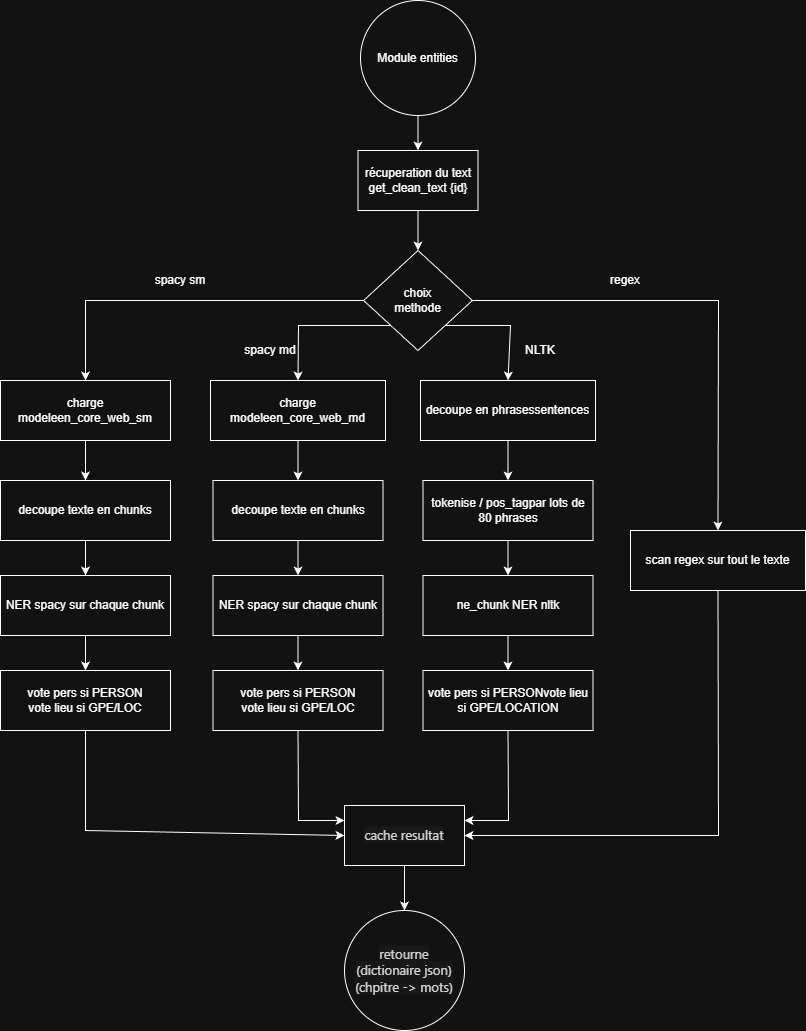

The diagram above was exported from draw.io. Its source (the exported page's mxGraphModel, read from the mxfile embedded in the PNG):
<mxGraphModel dx="2755" dy="1121" grid="1" gridSize="10" guides="1" tooltips="1" connect="1" arrows="1" fold="1" page="1" pageScale="1" pageWidth="827" pageHeight="1169" math="0" shadow="0">
  <root>
    <mxCell id="0" />
    <mxCell id="1" parent="0" />
    <mxCell id="FcHs1DaV6LN5JdRzCEBe-2" parent="1" style="ellipse;whiteSpace=wrap;html=1;aspect=fixed;" value="Module entities" vertex="1">
      <mxGeometry height="115" width="115" x="370" y="40" as="geometry" />
    </mxCell>
    <mxCell id="FcHs1DaV6LN5JdRzCEBe-13" parent="1" style="ellipse;whiteSpace=wrap;html=1;aspect=fixed;" value="&lt;span style=&quot;color: rgba(228, 228, 228, 0.92); font-family: &amp;quot;Segoe WPC&amp;quot;, &amp;quot;Segoe UI&amp;quot;, sans-serif; font-size: 13px; text-align: start; caret-color: rgba(228, 228, 228, 0.92); text-wrap-mode: nowrap; background-color: rgb(24, 24, 24);&quot;&gt;retourne&lt;/span&gt;&lt;div&gt;&lt;span style=&quot;color: rgba(228, 228, 228, 0.92); font-family: &amp;quot;Segoe WPC&amp;quot;, &amp;quot;Segoe UI&amp;quot;, sans-serif; font-size: 13px; text-align: start; caret-color: rgba(228, 228, 228, 0.92); text-wrap-mode: nowrap; background-color: rgb(24, 24, 24);&quot;&gt;(dictionaire json)&lt;/span&gt;&lt;/div&gt;&lt;div&gt;&lt;span style=&quot;color: rgba(228, 228, 228, 0.92); font-family: &amp;quot;Segoe WPC&amp;quot;, &amp;quot;Segoe UI&amp;quot;, sans-serif; font-size: 13px; text-align: start; caret-color: rgba(228, 228, 228, 0.92); text-wrap-mode: nowrap; background-color: rgb(24, 24, 24);&quot;&gt;(chpitre -&amp;gt; mots)&lt;/span&gt;&lt;/div&gt;" vertex="1">
      <mxGeometry height="120" width="120" x="354" y="950" as="geometry" />
    </mxCell>
    <mxCell id="FcHs1DaV6LN5JdRzCEBe-22" parent="1" style="rounded=0;whiteSpace=wrap;html=1;" value="&lt;div&gt;récuperation du text&lt;/div&gt;&lt;div&gt;get_clean_text {id}&lt;/div&gt;" vertex="1">
      <mxGeometry height="60" width="120" x="367.5" y="190" as="geometry" />
    </mxCell>
    <mxCell id="afJchXZNIkZmghvE_1YJ-2" parent="1" style="rounded=0;whiteSpace=wrap;html=1;" value="charge modeleen_core_web_md" vertex="1">
      <mxGeometry height="60" width="175" x="220" y="420" as="geometry" />
    </mxCell>
    <mxCell id="afJchXZNIkZmghvE_1YJ-3" edge="1" parent="1" source="FcHs1DaV6LN5JdRzCEBe-2" style="endArrow=classic;html=1;rounded=0;exitX=0.5;exitY=1;exitDx=0;exitDy=0;entryX=0.5;entryY=0;entryDx=0;entryDy=0;" target="FcHs1DaV6LN5JdRzCEBe-22" value="">
      <mxGeometry height="50" relative="1" width="50" as="geometry">
        <mxPoint x="540" y="570" as="sourcePoint" />
        <mxPoint x="590" y="520" as="targetPoint" />
      </mxGeometry>
    </mxCell>
    <mxCell id="afJchXZNIkZmghvE_1YJ-4" edge="1" parent="1" source="FcHs1DaV6LN5JdRzCEBe-22" style="endArrow=classic;html=1;rounded=0;exitX=0.5;exitY=1;exitDx=0;exitDy=0;" target="afJchXZNIkZmghvE_1YJ-7" value="">
      <mxGeometry height="50" relative="1" width="50" as="geometry">
        <mxPoint x="540" y="570" as="sourcePoint" />
        <mxPoint x="427.5" y="290" as="targetPoint" />
      </mxGeometry>
    </mxCell>
    <mxCell id="afJchXZNIkZmghvE_1YJ-7" parent="1" style="rhombus;whiteSpace=wrap;html=1;" value="choix&lt;div&gt;methode&lt;/div&gt;" vertex="1">
      <mxGeometry height="100" width="108.75" x="373.12" y="290" as="geometry" />
    </mxCell>
    <mxCell id="afJchXZNIkZmghvE_1YJ-8" parent="1" style="rounded=0;whiteSpace=wrap;html=1;" value="charge modeleen_core_web_sm" vertex="1">
      <mxGeometry height="60" width="170" x="10" y="420" as="geometry" />
    </mxCell>
    <mxCell id="afJchXZNIkZmghvE_1YJ-15" edge="1" parent="1" source="afJchXZNIkZmghvE_1YJ-7" style="endArrow=classic;html=1;rounded=0;exitX=0;exitY=0.5;exitDx=0;exitDy=0;entryX=0.5;entryY=0;entryDx=0;entryDy=0;" target="afJchXZNIkZmghvE_1YJ-8" value="">
      <mxGeometry height="50" relative="1" width="50" as="geometry">
        <Array as="points">
          <mxPoint x="310" y="340" />
          <mxPoint x="95" y="340" />
        </Array>
        <mxPoint x="540" y="460" as="sourcePoint" />
        <mxPoint x="590" y="410" as="targetPoint" />
      </mxGeometry>
    </mxCell>
    <mxCell id="afJchXZNIkZmghvE_1YJ-31" parent="1" style="rounded=0;whiteSpace=wrap;html=1;" value="decoupe en phrasessentences" vertex="1">
      <mxGeometry height="60" width="175" x="430" y="420" as="geometry" />
    </mxCell>
    <mxCell id="afJchXZNIkZmghvE_1YJ-32" parent="1" style="rounded=0;whiteSpace=wrap;html=1;" value="scan regex sur tout le texte" vertex="1">
      <mxGeometry height="60" width="175" x="640" y="570" as="geometry" />
    </mxCell>
    <mxCell id="afJchXZNIkZmghvE_1YJ-33" edge="1" parent="1" source="afJchXZNIkZmghvE_1YJ-7" style="endArrow=classic;html=1;rounded=0;exitX=0;exitY=1;exitDx=0;exitDy=0;entryX=0.5;entryY=0;entryDx=0;entryDy=0;" target="afJchXZNIkZmghvE_1YJ-2" value="">
      <mxGeometry height="50" relative="1" width="50" as="geometry">
        <Array as="points">
          <mxPoint x="308" y="365" />
        </Array>
        <mxPoint x="380" y="700" as="sourcePoint" />
        <mxPoint x="430" y="650" as="targetPoint" />
      </mxGeometry>
    </mxCell>
    <mxCell id="afJchXZNIkZmghvE_1YJ-34" edge="1" parent="1" source="afJchXZNIkZmghvE_1YJ-7" style="endArrow=classic;html=1;rounded=0;exitX=1;exitY=1;exitDx=0;exitDy=0;entryX=0.5;entryY=0;entryDx=0;entryDy=0;" target="afJchXZNIkZmghvE_1YJ-31" value="">
      <mxGeometry height="50" relative="1" width="50" as="geometry">
        <Array as="points">
          <mxPoint x="520" y="365" />
        </Array>
        <mxPoint x="380" y="700" as="sourcePoint" />
        <mxPoint x="430" y="650" as="targetPoint" />
      </mxGeometry>
    </mxCell>
    <mxCell id="afJchXZNIkZmghvE_1YJ-35" edge="1" parent="1" source="afJchXZNIkZmghvE_1YJ-7" style="endArrow=classic;html=1;rounded=0;exitX=1;exitY=0.5;exitDx=0;exitDy=0;entryX=0.5;entryY=0;entryDx=0;entryDy=0;curved=0;" target="afJchXZNIkZmghvE_1YJ-32" value="">
      <mxGeometry height="50" relative="1" width="50" as="geometry">
        <Array as="points">
          <mxPoint x="728" y="340" />
        </Array>
        <mxPoint x="380" y="700" as="sourcePoint" />
        <mxPoint x="430" y="650" as="targetPoint" />
      </mxGeometry>
    </mxCell>
    <mxCell id="Xt6CtfuDI76PZYarZXS4-38" parent="1" style="text;html=1;whiteSpace=wrap;strokeColor=none;fillColor=none;align=center;verticalAlign=middle;rounded=0;" value="spacy sm" vertex="1">
      <mxGeometry height="30" width="60" x="160" y="305" as="geometry" />
    </mxCell>
    <mxCell id="Xt6CtfuDI76PZYarZXS4-39" parent="1" style="text;html=1;whiteSpace=wrap;strokeColor=none;fillColor=none;align=center;verticalAlign=middle;rounded=0;" value="spacy md" vertex="1">
      <mxGeometry height="30" width="60" x="250" y="375" as="geometry" />
    </mxCell>
    <mxCell id="Xt6CtfuDI76PZYarZXS4-40" parent="1" style="text;html=1;whiteSpace=wrap;strokeColor=none;fillColor=none;align=center;verticalAlign=middle;rounded=0;" value="NLTK" vertex="1">
      <mxGeometry height="30" width="60" x="520" y="375" as="geometry" />
    </mxCell>
    <mxCell id="Xt6CtfuDI76PZYarZXS4-41" parent="1" style="text;html=1;whiteSpace=wrap;strokeColor=none;fillColor=none;align=center;verticalAlign=middle;rounded=0;" value="regex&lt;br&gt;&lt;div&gt;&lt;/div&gt;" vertex="1">
      <mxGeometry height="30" width="60" x="605" y="305" as="geometry" />
    </mxCell>
    <mxCell id="Xt6CtfuDI76PZYarZXS4-42" parent="1" style="rounded=0;whiteSpace=wrap;html=1;" value="decoupe texte en chunks" vertex="1">
      <mxGeometry height="60" width="170" x="10" y="520" as="geometry" />
    </mxCell>
    <mxCell id="Xt6CtfuDI76PZYarZXS4-43" parent="1" style="rounded=0;whiteSpace=wrap;html=1;" value="NER spacy sur chaque chunk" vertex="1">
      <mxGeometry height="60" width="170" x="10" y="615" as="geometry" />
    </mxCell>
    <mxCell id="Xt6CtfuDI76PZYarZXS4-44" parent="1" style="rounded=0;whiteSpace=wrap;html=1;" value="vote pers si PERSON&lt;div&gt;vote lieu si GPE/LOC&lt;/div&gt;" vertex="1">
      <mxGeometry height="60" width="170" x="10" y="710" as="geometry" />
    </mxCell>
    <mxCell id="Xt6CtfuDI76PZYarZXS4-45" parent="1" style="rounded=0;whiteSpace=wrap;html=1;" value="decoupe texte en chunks" vertex="1">
      <mxGeometry height="60" width="170" x="222.5" y="520" as="geometry" />
    </mxCell>
    <mxCell id="Xt6CtfuDI76PZYarZXS4-46" parent="1" style="rounded=0;whiteSpace=wrap;html=1;" value="NER spacy sur chaque chunk" vertex="1">
      <mxGeometry height="60" width="170" x="222.5" y="615" as="geometry" />
    </mxCell>
    <mxCell id="Xt6CtfuDI76PZYarZXS4-47" parent="1" style="rounded=0;whiteSpace=wrap;html=1;" value="vote pers si PERSON&lt;div&gt;vote lieu si GPE/LOC&lt;/div&gt;" vertex="1">
      <mxGeometry height="60" width="170" x="222.5" y="710" as="geometry" />
    </mxCell>
    <mxCell id="Xt6CtfuDI76PZYarZXS4-48" parent="1" style="rounded=0;whiteSpace=wrap;html=1;" value="tokenise / pos_tagpar lots de 80 phrases" vertex="1">
      <mxGeometry height="60" width="170" x="432.5" y="520" as="geometry" />
    </mxCell>
    <mxCell id="Xt6CtfuDI76PZYarZXS4-49" parent="1" style="rounded=0;whiteSpace=wrap;html=1;" value="ne_chunk NER nltk" vertex="1">
      <mxGeometry height="60" width="170" x="432.5" y="615" as="geometry" />
    </mxCell>
    <mxCell id="Xt6CtfuDI76PZYarZXS4-50" parent="1" style="rounded=0;whiteSpace=wrap;html=1;" value="vote pers si PERSONvote lieu si GPE/LOCATION" vertex="1">
      <mxGeometry height="60" width="170" x="432.5" y="710" as="geometry" />
    </mxCell>
    <mxCell id="Xt6CtfuDI76PZYarZXS4-56" edge="1" parent="1" source="afJchXZNIkZmghvE_1YJ-2" style="endArrow=classic;html=1;rounded=0;exitX=0.5;exitY=1;exitDx=0;exitDy=0;" target="Xt6CtfuDI76PZYarZXS4-45" value="">
      <mxGeometry height="50" relative="1" width="50" as="geometry">
        <mxPoint x="390" y="750" as="sourcePoint" />
        <mxPoint x="440" y="700" as="targetPoint" />
      </mxGeometry>
    </mxCell>
    <mxCell id="Xt6CtfuDI76PZYarZXS4-57" edge="1" parent="1" source="afJchXZNIkZmghvE_1YJ-8" style="endArrow=classic;html=1;rounded=0;exitX=0.5;exitY=1;exitDx=0;exitDy=0;entryX=0.5;entryY=0;entryDx=0;entryDy=0;" target="Xt6CtfuDI76PZYarZXS4-42" value="">
      <mxGeometry height="50" relative="1" width="50" as="geometry">
        <mxPoint x="390" y="750" as="sourcePoint" />
        <mxPoint x="440" y="700" as="targetPoint" />
      </mxGeometry>
    </mxCell>
    <mxCell id="Xt6CtfuDI76PZYarZXS4-58" edge="1" parent="1" source="Xt6CtfuDI76PZYarZXS4-42" style="endArrow=classic;html=1;rounded=0;exitX=0.5;exitY=1;exitDx=0;exitDy=0;entryX=0.5;entryY=0;entryDx=0;entryDy=0;" target="Xt6CtfuDI76PZYarZXS4-43" value="">
      <mxGeometry height="50" relative="1" width="50" as="geometry">
        <mxPoint x="390" y="750" as="sourcePoint" />
        <mxPoint x="440" y="700" as="targetPoint" />
      </mxGeometry>
    </mxCell>
    <mxCell id="Xt6CtfuDI76PZYarZXS4-59" edge="1" parent="1" source="Xt6CtfuDI76PZYarZXS4-43" style="endArrow=classic;html=1;rounded=0;exitX=0.5;exitY=1;exitDx=0;exitDy=0;entryX=0.5;entryY=0;entryDx=0;entryDy=0;" target="Xt6CtfuDI76PZYarZXS4-44" value="">
      <mxGeometry height="50" relative="1" width="50" as="geometry">
        <mxPoint x="390" y="750" as="sourcePoint" />
        <mxPoint x="440" y="700" as="targetPoint" />
      </mxGeometry>
    </mxCell>
    <mxCell id="Xt6CtfuDI76PZYarZXS4-60" edge="1" parent="1" source="Xt6CtfuDI76PZYarZXS4-45" style="endArrow=classic;html=1;rounded=0;exitX=0.5;exitY=1;exitDx=0;exitDy=0;entryX=0.5;entryY=0;entryDx=0;entryDy=0;" target="Xt6CtfuDI76PZYarZXS4-46" value="">
      <mxGeometry height="50" relative="1" width="50" as="geometry">
        <mxPoint x="390" y="750" as="sourcePoint" />
        <mxPoint x="440" y="700" as="targetPoint" />
      </mxGeometry>
    </mxCell>
    <mxCell id="Xt6CtfuDI76PZYarZXS4-61" edge="1" parent="1" source="Xt6CtfuDI76PZYarZXS4-46" style="endArrow=classic;html=1;rounded=0;exitX=0.5;exitY=1;exitDx=0;exitDy=0;entryX=0.5;entryY=0;entryDx=0;entryDy=0;" target="Xt6CtfuDI76PZYarZXS4-47" value="">
      <mxGeometry height="50" relative="1" width="50" as="geometry">
        <mxPoint x="390" y="750" as="sourcePoint" />
        <mxPoint x="440" y="700" as="targetPoint" />
      </mxGeometry>
    </mxCell>
    <mxCell id="Xt6CtfuDI76PZYarZXS4-62" edge="1" parent="1" source="afJchXZNIkZmghvE_1YJ-31" style="endArrow=classic;html=1;rounded=0;exitX=0.5;exitY=1;exitDx=0;exitDy=0;entryX=0.5;entryY=0;entryDx=0;entryDy=0;" target="Xt6CtfuDI76PZYarZXS4-48" value="">
      <mxGeometry height="50" relative="1" width="50" as="geometry">
        <mxPoint x="390" y="750" as="sourcePoint" />
        <mxPoint x="440" y="700" as="targetPoint" />
      </mxGeometry>
    </mxCell>
    <mxCell id="Xt6CtfuDI76PZYarZXS4-63" edge="1" parent="1" source="Xt6CtfuDI76PZYarZXS4-48" style="endArrow=classic;html=1;rounded=0;exitX=0.5;exitY=1;exitDx=0;exitDy=0;entryX=0.5;entryY=0;entryDx=0;entryDy=0;" target="Xt6CtfuDI76PZYarZXS4-49" value="">
      <mxGeometry height="50" relative="1" width="50" as="geometry">
        <mxPoint x="390" y="750" as="sourcePoint" />
        <mxPoint x="440" y="700" as="targetPoint" />
      </mxGeometry>
    </mxCell>
    <mxCell id="Xt6CtfuDI76PZYarZXS4-64" edge="1" parent="1" source="Xt6CtfuDI76PZYarZXS4-49" style="endArrow=classic;html=1;rounded=0;exitX=0.5;exitY=1;exitDx=0;exitDy=0;entryX=0.5;entryY=0;entryDx=0;entryDy=0;" target="Xt6CtfuDI76PZYarZXS4-50" value="">
      <mxGeometry height="50" relative="1" width="50" as="geometry">
        <mxPoint x="390" y="750" as="sourcePoint" />
        <mxPoint x="440" y="700" as="targetPoint" />
      </mxGeometry>
    </mxCell>
    <mxCell id="Xt6CtfuDI76PZYarZXS4-68" parent="1" style="rounded=0;whiteSpace=wrap;html=1;" value="&lt;span style=&quot;color: rgba(228, 228, 228, 0.92); font-family: &amp;quot;Segoe WPC&amp;quot;, &amp;quot;Segoe UI&amp;quot;, sans-serif; font-size: 13px; text-align: start; caret-color: rgba(228, 228, 228, 0.92); text-wrap-mode: nowrap; background-color: rgb(24, 24, 24);&quot;&gt;cache resultat&lt;/span&gt;" vertex="1">
      <mxGeometry height="60" width="120" x="354" y="845" as="geometry" />
    </mxCell>
    <mxCell id="Xt6CtfuDI76PZYarZXS4-69" edge="1" parent="1" source="Xt6CtfuDI76PZYarZXS4-47" style="endArrow=classic;html=1;rounded=0;exitX=0.5;exitY=1;exitDx=0;exitDy=0;entryX=0;entryY=0.25;entryDx=0;entryDy=0;" target="Xt6CtfuDI76PZYarZXS4-68" value="">
      <mxGeometry height="50" relative="1" width="50" as="geometry">
        <Array as="points">
          <mxPoint x="308" y="860" />
        </Array>
        <mxPoint x="390" y="750" as="sourcePoint" />
        <mxPoint x="440" y="700" as="targetPoint" />
      </mxGeometry>
    </mxCell>
    <mxCell id="Xt6CtfuDI76PZYarZXS4-70" edge="1" parent="1" source="Xt6CtfuDI76PZYarZXS4-44" style="endArrow=classic;html=1;rounded=0;exitX=0.5;exitY=1;exitDx=0;exitDy=0;entryX=0;entryY=0.5;entryDx=0;entryDy=0;" target="Xt6CtfuDI76PZYarZXS4-68" value="">
      <mxGeometry height="50" relative="1" width="50" as="geometry">
        <Array as="points">
          <mxPoint x="95" y="870" />
        </Array>
        <mxPoint x="390" y="750" as="sourcePoint" />
        <mxPoint x="440" y="700" as="targetPoint" />
      </mxGeometry>
    </mxCell>
    <mxCell id="Xt6CtfuDI76PZYarZXS4-72" edge="1" parent="1" source="Xt6CtfuDI76PZYarZXS4-50" style="endArrow=classic;html=1;rounded=0;exitX=0.5;exitY=1;exitDx=0;exitDy=0;entryX=1;entryY=0.25;entryDx=0;entryDy=0;" target="Xt6CtfuDI76PZYarZXS4-68" value="">
      <mxGeometry height="50" relative="1" width="50" as="geometry">
        <Array as="points">
          <mxPoint x="518" y="860" />
        </Array>
        <mxPoint x="390" y="750" as="sourcePoint" />
        <mxPoint x="440" y="700" as="targetPoint" />
      </mxGeometry>
    </mxCell>
    <mxCell id="Xt6CtfuDI76PZYarZXS4-73" edge="1" parent="1" source="afJchXZNIkZmghvE_1YJ-32" style="endArrow=classic;html=1;rounded=0;exitX=0.5;exitY=1;exitDx=0;exitDy=0;entryX=1;entryY=0.5;entryDx=0;entryDy=0;" target="Xt6CtfuDI76PZYarZXS4-68" value="">
      <mxGeometry height="50" relative="1" width="50" as="geometry">
        <Array as="points">
          <mxPoint x="728" y="875" />
        </Array>
        <mxPoint x="390" y="750" as="sourcePoint" />
        <mxPoint x="440" y="700" as="targetPoint" />
      </mxGeometry>
    </mxCell>
    <mxCell id="Xt6CtfuDI76PZYarZXS4-74" edge="1" parent="1" source="Xt6CtfuDI76PZYarZXS4-68" style="endArrow=classic;html=1;rounded=0;exitX=0.5;exitY=1;exitDx=0;exitDy=0;entryX=0.5;entryY=0;entryDx=0;entryDy=0;" target="FcHs1DaV6LN5JdRzCEBe-13" value="">
      <mxGeometry height="50" relative="1" width="50" as="geometry">
        <mxPoint x="390" y="750" as="sourcePoint" />
        <mxPoint x="440" y="700" as="targetPoint" />
      </mxGeometry>
    </mxCell>
  </root>
</mxGraphModel>